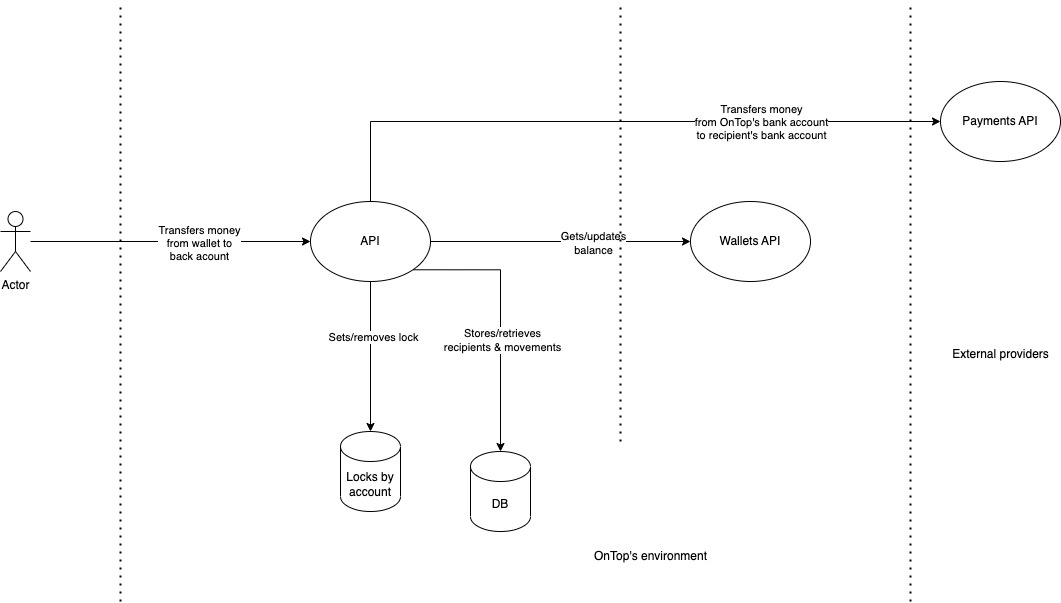

The diagram above was exported from draw.io. Its source (the exported page's mxGraphModel, read from the mxfile embedded in the PNG):
<mxGraphModel dx="1306" dy="1910" grid="1" gridSize="10" guides="1" tooltips="1" connect="1" arrows="1" fold="1" page="1" pageScale="1" pageWidth="850" pageHeight="1100" math="0" shadow="0">
  <root>
    <mxCell id="0" />
    <mxCell id="1" parent="0" />
    <mxCell id="ltTA93E2iom-8JJ6JAtq-11" style="edgeStyle=orthogonalEdgeStyle;rounded=0;orthogonalLoop=1;jettySize=auto;html=1;entryX=0;entryY=0.5;entryDx=0;entryDy=0;" edge="1" parent="1" source="ltTA93E2iom-8JJ6JAtq-1" target="ltTA93E2iom-8JJ6JAtq-2">
      <mxGeometry relative="1" as="geometry" />
    </mxCell>
    <mxCell id="ltTA93E2iom-8JJ6JAtq-12" value="Transfers money&lt;br&gt;from wallet to &lt;br&gt;back acount" style="edgeLabel;html=1;align=center;verticalAlign=middle;resizable=0;points=[];" vertex="1" connectable="0" parent="ltTA93E2iom-8JJ6JAtq-11">
      <mxGeometry x="0.2" y="-1" relative="1" as="geometry">
        <mxPoint as="offset" />
      </mxGeometry>
    </mxCell>
    <mxCell id="ltTA93E2iom-8JJ6JAtq-1" value="Actor" style="shape=umlActor;verticalLabelPosition=bottom;verticalAlign=top;html=1;outlineConnect=0;" vertex="1" parent="1">
      <mxGeometry x="130" y="90" width="30" height="60" as="geometry" />
    </mxCell>
    <mxCell id="ltTA93E2iom-8JJ6JAtq-7" style="edgeStyle=orthogonalEdgeStyle;rounded=0;orthogonalLoop=1;jettySize=auto;html=1;exitX=1;exitY=1;exitDx=0;exitDy=0;" edge="1" parent="1" source="ltTA93E2iom-8JJ6JAtq-2" target="ltTA93E2iom-8JJ6JAtq-5">
      <mxGeometry relative="1" as="geometry" />
    </mxCell>
    <mxCell id="ltTA93E2iom-8JJ6JAtq-10" value="Stores/retrieves &lt;br&gt;recipients &amp;amp; movements" style="edgeLabel;html=1;align=center;verticalAlign=middle;resizable=0;points=[];" vertex="1" connectable="0" parent="ltTA93E2iom-8JJ6JAtq-7">
      <mxGeometry x="0.1737" y="1" relative="1" as="geometry">
        <mxPoint as="offset" />
      </mxGeometry>
    </mxCell>
    <mxCell id="ltTA93E2iom-8JJ6JAtq-8" style="edgeStyle=orthogonalEdgeStyle;rounded=0;orthogonalLoop=1;jettySize=auto;html=1;entryX=0.5;entryY=0;entryDx=0;entryDy=0;entryPerimeter=0;" edge="1" parent="1" source="ltTA93E2iom-8JJ6JAtq-2" target="ltTA93E2iom-8JJ6JAtq-6">
      <mxGeometry relative="1" as="geometry" />
    </mxCell>
    <mxCell id="ltTA93E2iom-8JJ6JAtq-9" value="Sets/removes lock" style="edgeLabel;html=1;align=center;verticalAlign=middle;resizable=0;points=[];" vertex="1" connectable="0" parent="ltTA93E2iom-8JJ6JAtq-8">
      <mxGeometry x="-0.2667" y="2" relative="1" as="geometry">
        <mxPoint as="offset" />
      </mxGeometry>
    </mxCell>
    <mxCell id="ltTA93E2iom-8JJ6JAtq-15" style="edgeStyle=orthogonalEdgeStyle;rounded=0;orthogonalLoop=1;jettySize=auto;html=1;entryX=0;entryY=0.5;entryDx=0;entryDy=0;" edge="1" parent="1" source="ltTA93E2iom-8JJ6JAtq-2" target="ltTA93E2iom-8JJ6JAtq-3">
      <mxGeometry relative="1" as="geometry" />
    </mxCell>
    <mxCell id="ltTA93E2iom-8JJ6JAtq-16" value="Gets/updates&lt;br&gt;balance" style="edgeLabel;html=1;align=center;verticalAlign=middle;resizable=0;points=[];" vertex="1" connectable="0" parent="ltTA93E2iom-8JJ6JAtq-15">
      <mxGeometry x="0.2444" relative="1" as="geometry">
        <mxPoint y="1" as="offset" />
      </mxGeometry>
    </mxCell>
    <mxCell id="ltTA93E2iom-8JJ6JAtq-17" style="edgeStyle=orthogonalEdgeStyle;rounded=0;orthogonalLoop=1;jettySize=auto;html=1;exitX=0.5;exitY=0;exitDx=0;exitDy=0;entryX=0;entryY=0.5;entryDx=0;entryDy=0;" edge="1" parent="1" source="ltTA93E2iom-8JJ6JAtq-2" target="ltTA93E2iom-8JJ6JAtq-4">
      <mxGeometry relative="1" as="geometry" />
    </mxCell>
    <mxCell id="ltTA93E2iom-8JJ6JAtq-18" value="Transfers money&lt;br&gt;from OnTop's bank account&lt;br&gt;to recipient's bank account" style="edgeLabel;html=1;align=center;verticalAlign=middle;resizable=0;points=[];" vertex="1" connectable="0" parent="ltTA93E2iom-8JJ6JAtq-17">
      <mxGeometry x="0.4455" relative="1" as="geometry">
        <mxPoint as="offset" />
      </mxGeometry>
    </mxCell>
    <mxCell id="ltTA93E2iom-8JJ6JAtq-2" value="API" style="ellipse;whiteSpace=wrap;html=1;" vertex="1" parent="1">
      <mxGeometry x="440" y="80" width="120" height="80" as="geometry" />
    </mxCell>
    <mxCell id="ltTA93E2iom-8JJ6JAtq-3" value="Wallets API" style="ellipse;whiteSpace=wrap;html=1;" vertex="1" parent="1">
      <mxGeometry x="820" y="80" width="120" height="80" as="geometry" />
    </mxCell>
    <mxCell id="ltTA93E2iom-8JJ6JAtq-4" value="Payments API" style="ellipse;whiteSpace=wrap;html=1;" vertex="1" parent="1">
      <mxGeometry x="1070" y="-40" width="120" height="80" as="geometry" />
    </mxCell>
    <mxCell id="ltTA93E2iom-8JJ6JAtq-5" value="DB" style="shape=cylinder3;whiteSpace=wrap;html=1;boundedLbl=1;backgroundOutline=1;size=15;" vertex="1" parent="1">
      <mxGeometry x="600" y="330" width="60" height="80" as="geometry" />
    </mxCell>
    <mxCell id="ltTA93E2iom-8JJ6JAtq-6" value="Locks by account" style="shape=cylinder3;whiteSpace=wrap;html=1;boundedLbl=1;backgroundOutline=1;size=15;" vertex="1" parent="1">
      <mxGeometry x="470" y="310" width="60" height="80" as="geometry" />
    </mxCell>
    <mxCell id="ltTA93E2iom-8JJ6JAtq-19" value="" style="endArrow=none;dashed=1;html=1;dashPattern=1 3;strokeWidth=2;rounded=0;" edge="1" parent="1">
      <mxGeometry width="50" height="50" relative="1" as="geometry">
        <mxPoint x="250" y="480" as="sourcePoint" />
        <mxPoint x="250" y="-120" as="targetPoint" />
      </mxGeometry>
    </mxCell>
    <mxCell id="ltTA93E2iom-8JJ6JAtq-20" value="" style="endArrow=none;dashed=1;html=1;dashPattern=1 3;strokeWidth=2;rounded=0;" edge="1" parent="1">
      <mxGeometry width="50" height="50" relative="1" as="geometry">
        <mxPoint x="750" y="320" as="sourcePoint" />
        <mxPoint x="750" y="-120" as="targetPoint" />
      </mxGeometry>
    </mxCell>
    <mxCell id="ltTA93E2iom-8JJ6JAtq-21" value="" style="endArrow=none;dashed=1;html=1;dashPattern=1 3;strokeWidth=2;rounded=0;" edge="1" parent="1">
      <mxGeometry width="50" height="50" relative="1" as="geometry">
        <mxPoint x="1040" y="480" as="sourcePoint" />
        <mxPoint x="1040" y="-120" as="targetPoint" />
      </mxGeometry>
    </mxCell>
    <mxCell id="ltTA93E2iom-8JJ6JAtq-22" value="External providers" style="text;html=1;align=center;verticalAlign=middle;resizable=0;points=[];autosize=1;strokeColor=none;fillColor=none;" vertex="1" parent="1">
      <mxGeometry x="1070" y="218" width="120" height="30" as="geometry" />
    </mxCell>
    <mxCell id="ltTA93E2iom-8JJ6JAtq-23" value="OnTop's environment" style="text;html=1;align=center;verticalAlign=middle;resizable=0;points=[];autosize=1;strokeColor=none;fillColor=none;" vertex="1" parent="1">
      <mxGeometry x="710" y="420" width="140" height="30" as="geometry" />
    </mxCell>
  </root>
</mxGraphModel>